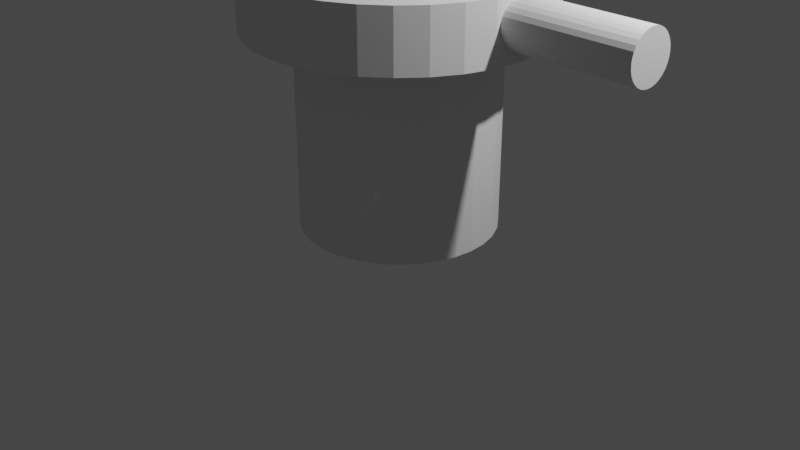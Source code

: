 # Source: Turret.blend  (saved by Blender 2.83.18; exported with 4.5.12 LTS)
import bpy
from mathutils import Matrix  # noqa: F401  (used for matrix-valued properties, if any)

bpy.ops.wm.read_factory_settings(use_empty=True)
scene = bpy.context.scene
scene.name = 'Scene'

# ---- collections
col_collection = bpy.data.collections.new('Collection'); scene.collection.children.link(col_collection)
col_top = bpy.data.collections.new('Top'); scene.collection.children.link(col_top)

# ---- world
world_world = bpy.data.worlds.new('World'); scene.world = world_world
world_world.use_nodes = True; world_world.node_tree.nodes.clear()
_N = world_world.node_tree.nodes; _L = world_world.node_tree.links
n0 = _N.new('ShaderNodeOutputWorld'); n0.name = 'World Output'; n0.location = (300, 300)
n1 = _N.new('ShaderNodeBackground'); n1.name = 'Background'; n1.location = (10, 300)
n1.inputs[0].default_value = (0.05088, 0.05088, 0.05088, 1.0)
_L.new(n1.outputs[0], n0.inputs[0])
n0.is_active_output = True
world_world.color = (0.05088, 0.05088, 0.05088)
world_world.use_sun_shadow = False
world_world.sun_shadow_jitter_overblur = 0.0

# ---- cameras
cam_camera = bpy.data.cameras.new('Camera')
cam_camera.clip_end = 100.0
cam_camera.ortho_scale = 7.314

# ---- lights
light_light = bpy.data.lights.new('Light', 'POINT')
light_light.transmission_factor = 0.0
light_light.energy = 1000.0
light_light.shadow_soft_size = 0.1
light_light.shadow_maximum_resolution = 0.006
light_light.use_absolute_resolution = True

# ---- meshes
me_cylinder = bpy.data.meshes.new('Cylinder')
me_cylinder.from_pydata([(0.0, 1.0, -1.0), (0.0, 1.0, 1.0), (0.1951, 0.9808, -1.0), (0.1951, 0.9808, 1.0), (0.3827, 0.9239, -1.0), (0.3827, 0.9239, 1.0), (0.5556, 0.8315, -1.0), (0.5556, 0.8315, 1.0), (0.7071, 0.7071, -1.0), (0.7071, 0.7071, 1.0), (0.8315, 0.5556, -1.0), (0.8315, 0.5556, 1.0), (0.9239, 0.3827, -1.0), (0.9239, 0.3827, 1.0), (0.9808, 0.1951, -1.0), (0.9808, 0.1951, 1.0), (1.0, 7.55e-08, -1.0), (1.0, 7.55e-08, 1.0), (0.9808, -0.1951, -1.0), (0.9808, -0.1951, 1.0), (0.9239, -0.3827, -1.0), (0.9239, -0.3827, 1.0), (0.8315, -0.5556, -1.0), (0.8315, -0.5556, 1.0), (0.7071, -0.7071, -1.0), (0.7071, -0.7071, 1.0), (0.5556, -0.8315, -1.0), (0.5556, -0.8315, 1.0), (0.3827, -0.9239, -1.0), (0.3827, -0.9239, 1.0), (0.1951, -0.9808, -1.0), (0.1951, -0.9808, 1.0), (-3.258e-07, -1.0, -1.0), (-3.258e-07, -1.0, 1.0), (-0.1951, -0.9808, -1.0), (-0.1951, -0.9808, 1.0), (-0.3827, -0.9239, -1.0), (-0.3827, -0.9239, 1.0), (-0.5556, -0.8315, -1.0), (-0.5556, -0.8315, 1.0), (-0.7071, -0.7071, -1.0), (-0.7071, -0.7071, 1.0), (-0.8315, -0.5556, -1.0), (-0.8315, -0.5556, 1.0), (-0.9239, -0.3827, -1.0), (-0.9239, -0.3827, 1.0), (-0.9808, -0.1951, -1.0), (-0.9808, -0.1951, 1.0), (-1.0, 9.656e-07, -1.0), (-1.0, 9.656e-07, 1.0), (-0.9808, 0.1951, -1.0), (-0.9808, 0.1951, 1.0), (-0.9239, 0.3827, -1.0), (-0.9239, 0.3827, 1.0), (-0.8315, 0.5556, -1.0), (-0.8315, 0.5556, 1.0), (-0.7071, 0.7071, -1.0), (-0.7071, 0.7071, 1.0), (-0.5556, 0.8315, -1.0), (-0.5556, 0.8315, 1.0), (-0.3827, 0.9239, -1.0), (-0.3827, 0.9239, 1.0), (-0.1951, 0.9808, -1.0), (-0.1951, 0.9808, 1.0)], [], [(0, 1, 3, 2), (2, 3, 5, 4), (4, 5, 7, 6), (6, 7, 9, 8), (8, 9, 11, 10), (10, 11, 13, 12), (12, 13, 15, 14), (14, 15, 17, 16), (16, 17, 19, 18), (18, 19, 21, 20), (20, 21, 23, 22), (22, 23, 25, 24), (24, 25, 27, 26), (26, 27, 29, 28), (28, 29, 31, 30), (30, 31, 33, 32), (32, 33, 35, 34), (34, 35, 37, 36), (36, 37, 39, 38), (38, 39, 41, 40), (40, 41, 43, 42), (42, 43, 45, 44), (44, 45, 47, 46), (46, 47, 49, 48), (48, 49, 51, 50), (50, 51, 53, 52), (52, 53, 55, 54), (54, 55, 57, 56), (56, 57, 59, 58), (58, 59, 61, 60), (3, 1, 63, 61, 59, 57, 55, 53, 51, 49, 47, 45, 43, 41, 39, 37, 35, 33, 31, 29, 27, 25, 23, 21, 19, 17, 15, 13, 11, 9, 7, 5), (60, 61, 63, 62), (62, 63, 1, 0), (0, 2, 4, 6, 8, 10, 12, 14, 16, 18, 20, 22, 24, 26, 28, 30, 32, 34, 36, 38, 40, 42, 44, 46, 48, 50, 52, 54, 56, 58, 60, 62)])
_uv = me_cylinder.uv_layers.new(name='UVMap')
_uv.uv.foreach_set('vector', [1.0, 0.5, 1.0, 1.0, 0.9688, 1.0, 0.9688, 0.5, 0.9688, 0.5, 0.9688, 1.0, 0.9375, 1.0, 0.9375, 0.5, 0.9375, 0.5, 0.9375, 1.0, 0.9062, 1.0, 0.9062, 0.5, 0.9062, 0.5, 0.9062, 1.0, 0.875, 1.0, 0.875, 0.5, 0.875, 0.5, 0.875, 1.0, 0.8438, 1.0, 0.8438, 0.5, 0.8438, 0.5, 0.8438, 1.0, 0.8125, 1.0, 0.8125, 0.5, 0.8125, 0.5, 0.8125, 1.0, 0.7812, 1.0, 0.7812, 0.5, 0.7812, 0.5, 0.7812, 1.0, 0.75, 1.0, 0.75, 0.5, 0.75, 0.5, 0.75, 1.0, 0.7188, 1.0, 0.7188, 0.5, 0.7188, 0.5, 0.7188, 1.0, 0.6875, 1.0, 0.6875, 0.5, 0.6875, 0.5, 0.6875, 1.0, 0.6562, 1.0, 0.6562, 0.5, 0.6562, 0.5, 0.6562, 1.0, 0.625, 1.0, 0.625, 0.5, 0.625, 0.5, 0.625, 1.0, 0.5938, 1.0, 0.5938, 0.5, 0.5938, 0.5, 0.5938, 1.0, 0.5625, 1.0, 0.5625, 0.5, 0.5625, 0.5, 0.5625, 1.0, 0.5312, 1.0, 0.5312, 0.5, 0.5312, 0.5, 0.5312, 1.0, 0.5, 1.0, 0.5, 0.5, 0.5, 0.5, 0.5, 1.0, 0.4688, 1.0, 0.4688, 0.5, 0.4688, 0.5, 0.4688, 1.0, 0.4375, 1.0, 0.4375, 0.5, 0.4375, 0.5, 0.4375, 1.0, 0.4062, 1.0, 0.4062, 0.5, 0.4062, 0.5, 0.4062, 1.0, 0.375, 1.0, 0.375, 0.5, 0.375, 0.5, 0.375, 1.0, 0.3438, 1.0, 0.3438, 0.5, 0.3438, 0.5, 0.3438, 1.0, 0.3125, 1.0, 0.3125, 0.5, 0.3125, 0.5, 0.3125, 1.0, 0.2812, 1.0, 0.2812, 0.5, 0.2812, 0.5, 0.2812, 1.0, 0.25, 1.0, 0.25, 0.5, 0.25, 0.5, 0.25, 1.0, 0.2188, 1.0, 0.2188, 0.5, 0.2188, 0.5, 0.2188, 1.0, 0.1875, 1.0, 0.1875, 0.5, 0.1875, 0.5, 0.1875, 1.0, 0.1562, 1.0, 0.1562, 0.5, 0.1562, 0.5, 0.1562, 1.0, 0.125, 1.0, 0.125, 0.5, 0.125, 0.5, 0.125, 1.0, 0.09375, 1.0, 0.09375, 0.5, 0.09375, 0.5, 0.09375, 1.0, 0.0625, 1.0, 0.0625, 0.5, 0.2968, 0.4854, 0.25, 0.49, 0.2032, 0.4854, 0.1582, 0.4717, 0.1167, 0.4496, 0.08029, 0.4197, 0.05045, 0.3833, 0.02827, 0.3418, 0.01461, 0.2968, 0.01, 0.25, 0.01461, 0.2032, 0.02827, 0.1582, 0.05045, 0.1167, 0.08029, 0.08029, 0.1167, 0.05045, 0.1582, 0.02827, 0.2032, 0.01461, 0.25, 0.01, 0.2968, 0.01461, 0.3418, 0.02827, 0.3833, 0.05045, 0.4197, 0.08029, 0.4496, 0.1167, 0.4717, 0.1582, 0.4854, 0.2032, 0.49, 0.25, 0.4854, 0.2968, 0.4717, 0.3418, 0.4496, 0.3833, 0.4197, 0.4197, 0.3833, 0.4496, 0.3418, 0.4717, 0.0625, 0.5, 0.0625, 1.0, 0.03125, 1.0, 0.03125, 0.5, 0.03125, 0.5, 0.03125, 1.0, 0.0, 1.0, 0.0, 0.5, 0.75, 0.49, 0.7968, 0.4854, 0.8418, 0.4717, 0.8833, 0.4496, 0.9197, 0.4197, 0.9496, 0.3833, 0.9717, 0.3418, 0.9854, 0.2968, 0.99, 0.25, 0.9854, 0.2032, 0.9717, 0.1582, 0.9496, 0.1167, 0.9197, 0.08029, 0.8833, 0.05045, 0.8418, 0.02827, 0.7968, 0.01461, 0.75, 0.01, 0.7032, 0.01461, 0.6582, 0.02827, 0.6167, 0.05045, 0.5803, 0.08029, 0.5504, 0.1167, 0.5283, 0.1582, 0.5146, 0.2032, 0.51, 0.25, 0.5146, 0.2968, 0.5283, 0.3418, 0.5504, 0.3833, 0.5803, 0.4197, 0.6167, 0.4496, 0.6582, 0.4717, 0.7032, 0.4854])
me_cylinder.use_remesh_fix_poles = True
me_cylinder.use_remesh_preserve_attributes = False
me_cylinder.use_mirror_vertex_groups = False
me_cylinder.update()
me_cylinder_002 = bpy.data.meshes.new('Cylinder.002')
me_cylinder_002.from_pydata([(0.0, 1.0, -1.0), (0.0, 1.0, 1.0), (0.1951, 0.9808, -1.0), (0.1951, 0.9808, 1.0), (0.3827, 0.9239, -1.0), (0.3827, 0.9239, 1.0), (0.5556, 0.8315, -1.0), (0.5556, 0.8315, 1.0), (0.7071, 0.7071, -1.0), (0.7071, 0.7071, 1.0), (0.8315, 0.5556, -1.0), (0.8315, 0.5556, 1.0), (0.9239, 0.3827, -1.0), (0.9239, 0.3827, 1.0), (0.9808, 0.1951, -1.0), (0.9808, 0.1951, 1.0), (1.0, 7.55e-08, -1.0), (1.0, 7.55e-08, 1.0), (0.9808, -0.1951, -1.0), (0.9808, -0.1951, 1.0), (0.9239, -0.3827, -1.0), (0.9239, -0.3827, 1.0), (0.8315, -0.5556, -1.0), (0.8315, -0.5556, 1.0), (0.7071, -0.7071, -1.0), (0.7071, -0.7071, 1.0), (0.5556, -0.8315, -1.0), (0.5556, -0.8315, 1.0), (0.3827, -0.9239, -1.0), (0.3827, -0.9239, 1.0), (0.1951, -0.9808, -1.0), (0.1951, -0.9808, 1.0), (-3.258e-07, -1.0, -1.0), (-3.258e-07, -1.0, 1.0), (-0.1951, -0.9808, -1.0), (-0.1951, -0.9808, 1.0), (-0.3827, -0.9239, -1.0), (-0.3827, -0.9239, 1.0), (-0.5556, -0.8315, -1.0), (-0.5556, -0.8315, 1.0), (-0.7071, -0.7071, -1.0), (-0.7071, -0.7071, 1.0), (-0.8315, -0.5556, -1.0), (-0.8315, -0.5556, 1.0), (-0.9239, -0.3827, -1.0), (-0.9239, -0.3827, 1.0), (-0.9808, -0.1951, -1.0), (-0.9808, -0.1951, 1.0), (-1.0, 9.656e-07, -1.0), (-1.0, 9.656e-07, 1.0), (-0.9808, 0.1951, -1.0), (-0.9808, 0.1951, 1.0), (-0.9239, 0.3827, -1.0), (-0.9239, 0.3827, 1.0), (-0.8315, 0.5556, -1.0), (-0.8315, 0.5556, 1.0), (-0.7071, 0.7071, -1.0), (-0.7071, 0.7071, 1.0), (-0.5556, 0.8315, -1.0), (-0.5556, 0.8315, 1.0), (-0.3827, 0.9239, -1.0), (-0.3827, 0.9239, 1.0), (-0.1951, 0.9808, -1.0), (-0.1951, 0.9808, 1.0)], [], [(0, 1, 3, 2), (2, 3, 5, 4), (4, 5, 7, 6), (6, 7, 9, 8), (8, 9, 11, 10), (10, 11, 13, 12), (12, 13, 15, 14), (14, 15, 17, 16), (16, 17, 19, 18), (18, 19, 21, 20), (20, 21, 23, 22), (22, 23, 25, 24), (24, 25, 27, 26), (26, 27, 29, 28), (28, 29, 31, 30), (30, 31, 33, 32), (32, 33, 35, 34), (34, 35, 37, 36), (36, 37, 39, 38), (38, 39, 41, 40), (40, 41, 43, 42), (42, 43, 45, 44), (44, 45, 47, 46), (46, 47, 49, 48), (48, 49, 51, 50), (50, 51, 53, 52), (52, 53, 55, 54), (54, 55, 57, 56), (56, 57, 59, 58), (58, 59, 61, 60), (3, 1, 63, 61, 59, 57, 55, 53, 51, 49, 47, 45, 43, 41, 39, 37, 35, 33, 31, 29, 27, 25, 23, 21, 19, 17, 15, 13, 11, 9, 7, 5), (60, 61, 63, 62), (62, 63, 1, 0), (0, 2, 4, 6, 8, 10, 12, 14, 16, 18, 20, 22, 24, 26, 28, 30, 32, 34, 36, 38, 40, 42, 44, 46, 48, 50, 52, 54, 56, 58, 60, 62)])
_uv = me_cylinder_002.uv_layers.new(name='UVMap')
_uv.uv.foreach_set('vector', [1.0, 0.5, 1.0, 1.0, 0.9688, 1.0, 0.9688, 0.5, 0.9688, 0.5, 0.9688, 1.0, 0.9375, 1.0, 0.9375, 0.5, 0.9375, 0.5, 0.9375, 1.0, 0.9062, 1.0, 0.9062, 0.5, 0.9062, 0.5, 0.9062, 1.0, 0.875, 1.0, 0.875, 0.5, 0.875, 0.5, 0.875, 1.0, 0.8438, 1.0, 0.8438, 0.5, 0.8438, 0.5, 0.8438, 1.0, 0.8125, 1.0, 0.8125, 0.5, 0.8125, 0.5, 0.8125, 1.0, 0.7812, 1.0, 0.7812, 0.5, 0.7812, 0.5, 0.7812, 1.0, 0.75, 1.0, 0.75, 0.5, 0.75, 0.5, 0.75, 1.0, 0.7188, 1.0, 0.7188, 0.5, 0.7188, 0.5, 0.7188, 1.0, 0.6875, 1.0, 0.6875, 0.5, 0.6875, 0.5, 0.6875, 1.0, 0.6562, 1.0, 0.6562, 0.5, 0.6562, 0.5, 0.6562, 1.0, 0.625, 1.0, 0.625, 0.5, 0.625, 0.5, 0.625, 1.0, 0.5938, 1.0, 0.5938, 0.5, 0.5938, 0.5, 0.5938, 1.0, 0.5625, 1.0, 0.5625, 0.5, 0.5625, 0.5, 0.5625, 1.0, 0.5312, 1.0, 0.5312, 0.5, 0.5312, 0.5, 0.5312, 1.0, 0.5, 1.0, 0.5, 0.5, 0.5, 0.5, 0.5, 1.0, 0.4688, 1.0, 0.4688, 0.5, 0.4688, 0.5, 0.4688, 1.0, 0.4375, 1.0, 0.4375, 0.5, 0.4375, 0.5, 0.4375, 1.0, 0.4062, 1.0, 0.4062, 0.5, 0.4062, 0.5, 0.4062, 1.0, 0.375, 1.0, 0.375, 0.5, 0.375, 0.5, 0.375, 1.0, 0.3438, 1.0, 0.3438, 0.5, 0.3438, 0.5, 0.3438, 1.0, 0.3125, 1.0, 0.3125, 0.5, 0.3125, 0.5, 0.3125, 1.0, 0.2812, 1.0, 0.2812, 0.5, 0.2812, 0.5, 0.2812, 1.0, 0.25, 1.0, 0.25, 0.5, 0.25, 0.5, 0.25, 1.0, 0.2188, 1.0, 0.2188, 0.5, 0.2188, 0.5, 0.2188, 1.0, 0.1875, 1.0, 0.1875, 0.5, 0.1875, 0.5, 0.1875, 1.0, 0.1562, 1.0, 0.1562, 0.5, 0.1562, 0.5, 0.1562, 1.0, 0.125, 1.0, 0.125, 0.5, 0.125, 0.5, 0.125, 1.0, 0.09375, 1.0, 0.09375, 0.5, 0.09375, 0.5, 0.09375, 1.0, 0.0625, 1.0, 0.0625, 0.5, 0.2968, 0.4854, 0.25, 0.49, 0.2032, 0.4854, 0.1582, 0.4717, 0.1167, 0.4496, 0.08029, 0.4197, 0.05045, 0.3833, 0.02827, 0.3418, 0.01461, 0.2968, 0.01, 0.25, 0.01461, 0.2032, 0.02827, 0.1582, 0.05045, 0.1167, 0.08029, 0.08029, 0.1167, 0.05045, 0.1582, 0.02827, 0.2032, 0.01461, 0.25, 0.01, 0.2968, 0.01461, 0.3418, 0.02827, 0.3833, 0.05045, 0.4197, 0.08029, 0.4496, 0.1167, 0.4717, 0.1582, 0.4854, 0.2032, 0.49, 0.25, 0.4854, 0.2968, 0.4717, 0.3418, 0.4496, 0.3833, 0.4197, 0.4197, 0.3833, 0.4496, 0.3418, 0.4717, 0.0625, 0.5, 0.0625, 1.0, 0.03125, 1.0, 0.03125, 0.5, 0.03125, 0.5, 0.03125, 1.0, 0.0, 1.0, 0.0, 0.5, 0.75, 0.49, 0.7968, 0.4854, 0.8418, 0.4717, 0.8833, 0.4496, 0.9197, 0.4197, 0.9496, 0.3833, 0.9717, 0.3418, 0.9854, 0.2968, 0.99, 0.25, 0.9854, 0.2032, 0.9717, 0.1582, 0.9496, 0.1167, 0.9197, 0.08029, 0.8833, 0.05045, 0.8418, 0.02827, 0.7968, 0.01461, 0.75, 0.01, 0.7032, 0.01461, 0.6582, 0.02827, 0.6167, 0.05045, 0.5803, 0.08029, 0.5504, 0.1167, 0.5283, 0.1582, 0.5146, 0.2032, 0.51, 0.25, 0.5146, 0.2968, 0.5283, 0.3418, 0.5504, 0.3833, 0.5803, 0.4197, 0.6167, 0.4496, 0.6582, 0.4717, 0.7032, 0.4854])
me_cylinder_002.use_remesh_fix_poles = True
me_cylinder_002.use_remesh_preserve_attributes = False
me_cylinder_002.use_mirror_vertex_groups = False
me_cylinder_002.update()
me_cylinder_001 = bpy.data.meshes.new('Cylinder.001')
me_cylinder_001.from_pydata([(0.0, 1.0, -1.0), (0.0, 1.0, 1.0), (0.1951, 0.9808, -1.0), (0.1951, 0.9808, 1.0), (0.3827, 0.9239, -1.0), (0.3827, 0.9239, 1.0), (0.5556, 0.8315, -1.0), (0.5556, 0.8315, 1.0), (0.7071, 0.7071, -1.0), (0.7071, 0.7071, 1.0), (0.8315, 0.5556, -1.0), (0.8315, 0.5556, 1.0), (0.9239, 0.3827, -1.0), (0.9239, 0.3827, 1.0), (0.9808, 0.1951, -1.0), (0.9808, 0.1951, 1.0), (1.0, 7.55e-08, -1.0), (1.0, 7.55e-08, 1.0), (0.9808, -0.1951, -1.0), (0.9808, -0.1951, 1.0), (0.9239, -0.3827, -1.0), (0.9239, -0.3827, 1.0), (0.8315, -0.5556, -1.0), (0.8315, -0.5556, 1.0), (0.7071, -0.7071, -1.0), (0.7071, -0.7071, 1.0), (0.5556, -0.8315, -1.0), (0.5556, -0.8315, 1.0), (0.3827, -0.9239, -1.0), (0.3827, -0.9239, 1.0), (0.1951, -0.9808, -1.0), (0.1951, -0.9808, 1.0), (-3.258e-07, -1.0, -1.0), (-3.258e-07, -1.0, 1.0), (-0.1951, -0.9808, -1.0), (-0.1951, -0.9808, 1.0), (-0.3827, -0.9239, -1.0), (-0.3827, -0.9239, 1.0), (-0.5556, -0.8315, -1.0), (-0.5556, -0.8315, 1.0), (-0.7071, -0.7071, -1.0), (-0.7071, -0.7071, 1.0), (-0.8315, -0.5556, -1.0), (-0.8315, -0.5556, 1.0), (-0.9239, -0.3827, -1.0), (-0.9239, -0.3827, 1.0), (-0.9808, -0.1951, -1.0), (-0.9808, -0.1951, 1.0), (-1.0, 9.656e-07, -1.0), (-1.0, 9.656e-07, 1.0), (-0.9808, 0.1951, -1.0), (-0.9808, 0.1951, 1.0), (-0.9239, 0.3827, -1.0), (-0.9239, 0.3827, 1.0), (-0.8315, 0.5556, -1.0), (-0.8315, 0.5556, 1.0), (-0.7071, 0.7071, -1.0), (-0.7071, 0.7071, 1.0), (-0.5556, 0.8315, -1.0), (-0.5556, 0.8315, 1.0), (-0.3827, 0.9239, -1.0), (-0.3827, 0.9239, 1.0), (-0.1951, 0.9808, -1.0), (-0.1951, 0.9808, 1.0)], [], [(0, 1, 3, 2), (2, 3, 5, 4), (4, 5, 7, 6), (6, 7, 9, 8), (8, 9, 11, 10), (10, 11, 13, 12), (12, 13, 15, 14), (14, 15, 17, 16), (16, 17, 19, 18), (18, 19, 21, 20), (20, 21, 23, 22), (22, 23, 25, 24), (24, 25, 27, 26), (26, 27, 29, 28), (28, 29, 31, 30), (30, 31, 33, 32), (32, 33, 35, 34), (34, 35, 37, 36), (36, 37, 39, 38), (38, 39, 41, 40), (40, 41, 43, 42), (42, 43, 45, 44), (44, 45, 47, 46), (46, 47, 49, 48), (48, 49, 51, 50), (50, 51, 53, 52), (52, 53, 55, 54), (54, 55, 57, 56), (56, 57, 59, 58), (58, 59, 61, 60), (3, 1, 63, 61, 59, 57, 55, 53, 51, 49, 47, 45, 43, 41, 39, 37, 35, 33, 31, 29, 27, 25, 23, 21, 19, 17, 15, 13, 11, 9, 7, 5), (60, 61, 63, 62), (62, 63, 1, 0), (0, 2, 4, 6, 8, 10, 12, 14, 16, 18, 20, 22, 24, 26, 28, 30, 32, 34, 36, 38, 40, 42, 44, 46, 48, 50, 52, 54, 56, 58, 60, 62)])
_uv = me_cylinder_001.uv_layers.new(name='UVMap')
_uv.uv.foreach_set('vector', [1.0, 0.5, 1.0, 1.0, 0.9688, 1.0, 0.9688, 0.5, 0.9688, 0.5, 0.9688, 1.0, 0.9375, 1.0, 0.9375, 0.5, 0.9375, 0.5, 0.9375, 1.0, 0.9062, 1.0, 0.9062, 0.5, 0.9062, 0.5, 0.9062, 1.0, 0.875, 1.0, 0.875, 0.5, 0.875, 0.5, 0.875, 1.0, 0.8438, 1.0, 0.8438, 0.5, 0.8438, 0.5, 0.8438, 1.0, 0.8125, 1.0, 0.8125, 0.5, 0.8125, 0.5, 0.8125, 1.0, 0.7812, 1.0, 0.7812, 0.5, 0.7812, 0.5, 0.7812, 1.0, 0.75, 1.0, 0.75, 0.5, 0.75, 0.5, 0.75, 1.0, 0.7188, 1.0, 0.7188, 0.5, 0.7188, 0.5, 0.7188, 1.0, 0.6875, 1.0, 0.6875, 0.5, 0.6875, 0.5, 0.6875, 1.0, 0.6562, 1.0, 0.6562, 0.5, 0.6562, 0.5, 0.6562, 1.0, 0.625, 1.0, 0.625, 0.5, 0.625, 0.5, 0.625, 1.0, 0.5938, 1.0, 0.5938, 0.5, 0.5938, 0.5, 0.5938, 1.0, 0.5625, 1.0, 0.5625, 0.5, 0.5625, 0.5, 0.5625, 1.0, 0.5312, 1.0, 0.5312, 0.5, 0.5312, 0.5, 0.5312, 1.0, 0.5, 1.0, 0.5, 0.5, 0.5, 0.5, 0.5, 1.0, 0.4688, 1.0, 0.4688, 0.5, 0.4688, 0.5, 0.4688, 1.0, 0.4375, 1.0, 0.4375, 0.5, 0.4375, 0.5, 0.4375, 1.0, 0.4062, 1.0, 0.4062, 0.5, 0.4062, 0.5, 0.4062, 1.0, 0.375, 1.0, 0.375, 0.5, 0.375, 0.5, 0.375, 1.0, 0.3438, 1.0, 0.3438, 0.5, 0.3438, 0.5, 0.3438, 1.0, 0.3125, 1.0, 0.3125, 0.5, 0.3125, 0.5, 0.3125, 1.0, 0.2812, 1.0, 0.2812, 0.5, 0.2812, 0.5, 0.2812, 1.0, 0.25, 1.0, 0.25, 0.5, 0.25, 0.5, 0.25, 1.0, 0.2188, 1.0, 0.2188, 0.5, 0.2188, 0.5, 0.2188, 1.0, 0.1875, 1.0, 0.1875, 0.5, 0.1875, 0.5, 0.1875, 1.0, 0.1562, 1.0, 0.1562, 0.5, 0.1562, 0.5, 0.1562, 1.0, 0.125, 1.0, 0.125, 0.5, 0.125, 0.5, 0.125, 1.0, 0.09375, 1.0, 0.09375, 0.5, 0.09375, 0.5, 0.09375, 1.0, 0.0625, 1.0, 0.0625, 0.5, 0.2968, 0.4854, 0.25, 0.49, 0.2032, 0.4854, 0.1582, 0.4717, 0.1167, 0.4496, 0.08029, 0.4197, 0.05045, 0.3833, 0.02827, 0.3418, 0.01461, 0.2968, 0.01, 0.25, 0.01461, 0.2032, 0.02827, 0.1582, 0.05045, 0.1167, 0.08029, 0.08029, 0.1167, 0.05045, 0.1582, 0.02827, 0.2032, 0.01461, 0.25, 0.01, 0.2968, 0.01461, 0.3418, 0.02827, 0.3833, 0.05045, 0.4197, 0.08029, 0.4496, 0.1167, 0.4717, 0.1582, 0.4854, 0.2032, 0.49, 0.25, 0.4854, 0.2968, 0.4717, 0.3418, 0.4496, 0.3833, 0.4197, 0.4197, 0.3833, 0.4496, 0.3418, 0.4717, 0.0625, 0.5, 0.0625, 1.0, 0.03125, 1.0, 0.03125, 0.5, 0.03125, 0.5, 0.03125, 1.0, 0.0, 1.0, 0.0, 0.5, 0.75, 0.49, 0.7968, 0.4854, 0.8418, 0.4717, 0.8833, 0.4496, 0.9197, 0.4197, 0.9496, 0.3833, 0.9717, 0.3418, 0.9854, 0.2968, 0.99, 0.25, 0.9854, 0.2032, 0.9717, 0.1582, 0.9496, 0.1167, 0.9197, 0.08029, 0.8833, 0.05045, 0.8418, 0.02827, 0.7968, 0.01461, 0.75, 0.01, 0.7032, 0.01461, 0.6582, 0.02827, 0.6167, 0.05045, 0.5803, 0.08029, 0.5504, 0.1167, 0.5283, 0.1582, 0.5146, 0.2032, 0.51, 0.25, 0.5146, 0.2968, 0.5283, 0.3418, 0.5504, 0.3833, 0.5803, 0.4197, 0.6167, 0.4496, 0.6582, 0.4717, 0.7032, 0.4854])
me_cylinder_001.use_remesh_fix_poles = True
me_cylinder_001.use_remesh_preserve_attributes = False
me_cylinder_001.use_mirror_vertex_groups = False
me_cylinder_001.update()

# ---- objects
ob_light = bpy.data.objects.new('Light', light_light)
ob_camera = bpy.data.objects.new('Camera', cam_camera)
ob_cylinder = bpy.data.objects.new('Cylinder', me_cylinder)
ob_head = bpy.data.objects.new('Head', me_cylinder_002)
ob_barrel = bpy.data.objects.new('Barrel', me_cylinder_001)

# ---- transforms, parenting, visibility, modifiers, constraints
ob_light.location = (4.076, 1.005, 5.904)
ob_light.rotation_euler = (0.6503, 0.05522, 1.866)
ob_light.lock_rotations_4d = False
ob_light.empty_display_type = 'ARROWS'
ob_light.color = (0.0, 0.0, 0.0, 0.0)
ob_light.lineart.crease_threshold = 0.0
ob_camera.location = (7.359, -6.926, 4.958)
ob_camera.rotation_euler = (1.109, 0.0, 0.8149)
ob_camera.lock_rotations_4d = False
ob_camera.empty_display_type = 'ARROWS'
ob_camera.color = (0.0, 0.0, 0.0, 0.0)
ob_camera.display_type = 'WIRE'
ob_camera.lineart.crease_threshold = 0.0
ob_cylinder.location = (0.0, 0.0, 1.011)
ob_cylinder.lineart.crease_threshold = 0.0
ob_head.location = (0.0, 0.0, 2.306)
ob_head.scale = (1.5, 1.5, 0.3)
ob_head.lineart.crease_threshold = 0.0
ob_barrel.location = (1.779, 0.0, 2.348)
ob_barrel.rotation_euler = (0.0, 1.571, 0.0)
ob_barrel.scale = (0.25, 0.25, 1.0)
ob_barrel.lineart.crease_threshold = 0.0

# ---- collection membership
col_collection.objects.link(ob_light)
col_collection.objects.link(ob_camera)
col_collection.objects.link(ob_cylinder)
col_top.objects.link(ob_head)
col_top.objects.link(ob_barrel)

# ---- scene / render settings (as saved in the file)
scene.camera = ob_camera
scene.frame_start = 1; scene.frame_end = 250; scene.frame_set(62)
scene.render.engine = 'BLENDER_EEVEE_NEXT'
scene.cycles.use_denoising = False
scene.cycles.samples = 128
scene.cycles.sampling_pattern = 'TABULATED_SOBOL'
scene.cycles.use_adaptive_sampling = False
scene.cycles.use_light_tree = False
scene.view_settings.view_transform = 'Filmic'
bpy.context.view_layer.update()
